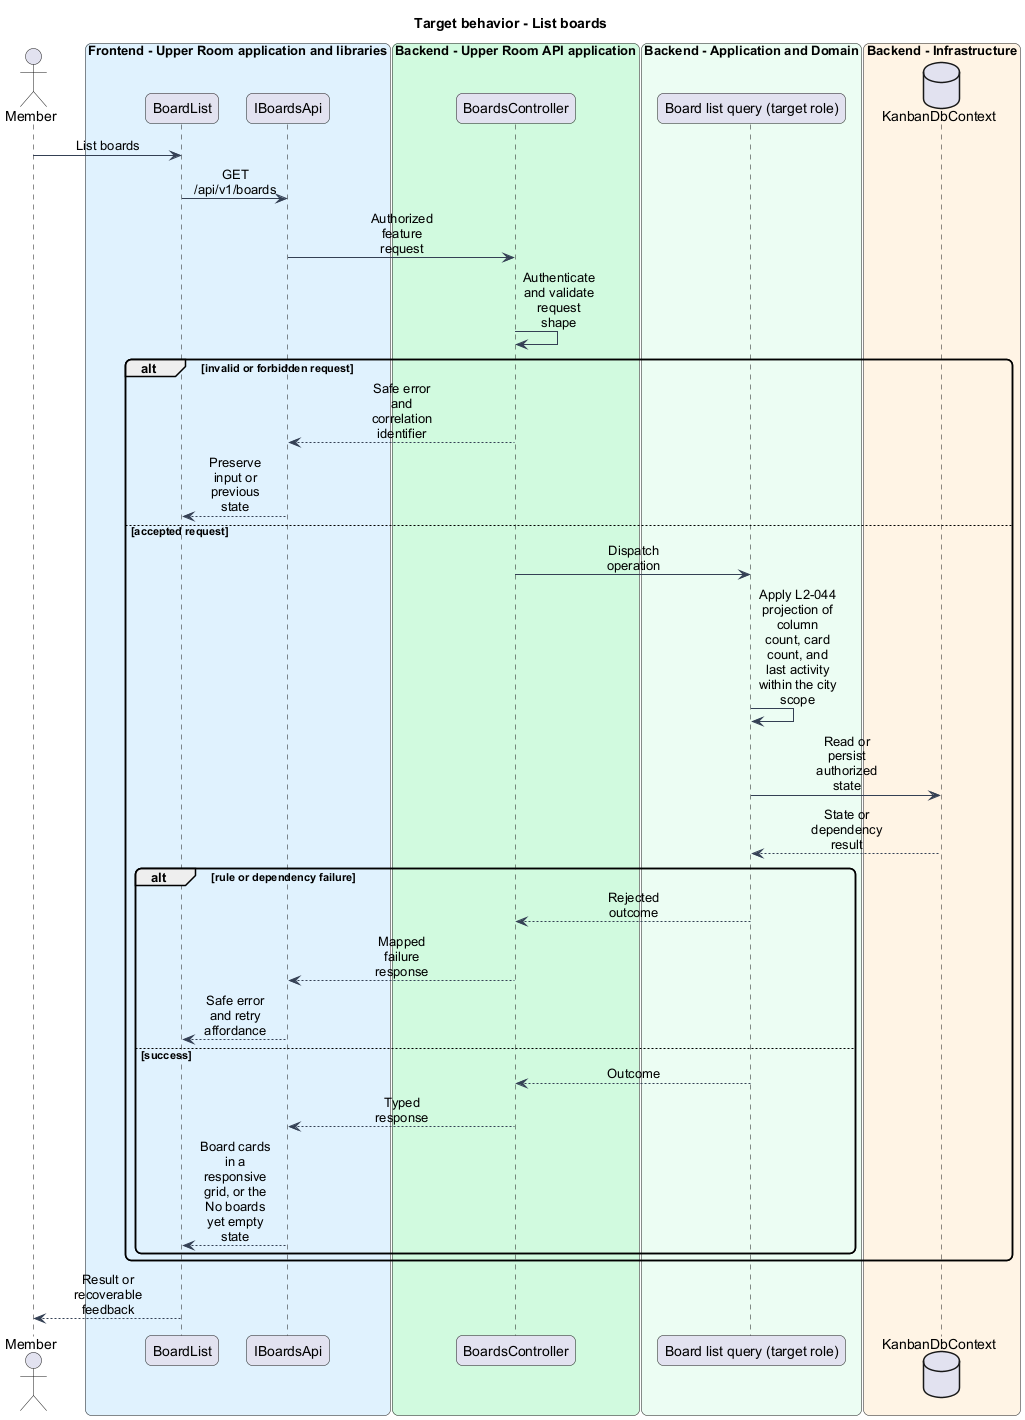

The diagram above was rendered by PlantUML. Its source (embedded in the PNG):
@startuml
skinparam backgroundColor #FFFFFF
skinparam shadowing false
skinparam roundcorner 12
skinparam defaultFontName Arial
skinparam ArrowColor #344054
skinparam sequenceMessageAlign center
skinparam maxMessageSize 80
skinparam class {
  BorderColor #344054
  FontColor #101828
  BackgroundColor #F9FAFB
}
title Target behavior - List boards
actor "Member" as actor
box "Frontend - Upper Room application and libraries" #E0F2FE
participant "BoardList" as page
participant "IBoardsApi" as client
end box
box "Backend - Upper Room API application" #D1FADF
participant "BoardsController" as boundary
end box
box "Backend - Application and Domain" #ECFDF3
participant "Board list query (target role)" as logic
end box
box "Backend - Infrastructure" #FFF4E5
database "KanbanDbContext" as state
end box
actor -> page : List boards
page -> client : GET /api/v1/boards
client -> boundary : Authorized feature request
boundary -> boundary : Authenticate and validate request shape
alt invalid or forbidden request
boundary --> client : Safe error and correlation identifier
client --> page : Preserve input or previous state
else accepted request
boundary -> logic : Dispatch operation
logic -> logic : Apply L2-044 projection of column count, card count, and last activity within the city scope
logic -> state : Read or persist authorized state
state --> logic : State or dependency result
alt rule or dependency failure
logic --> boundary : Rejected outcome
boundary --> client : Mapped failure response
client --> page : Safe error and retry affordance
else success
logic --> boundary : Outcome
boundary --> client : Typed response
client --> page : Board cards in a responsive grid, or the No boards yet empty state
end
end
page --> actor : Result or recoverable feedback
@enduml